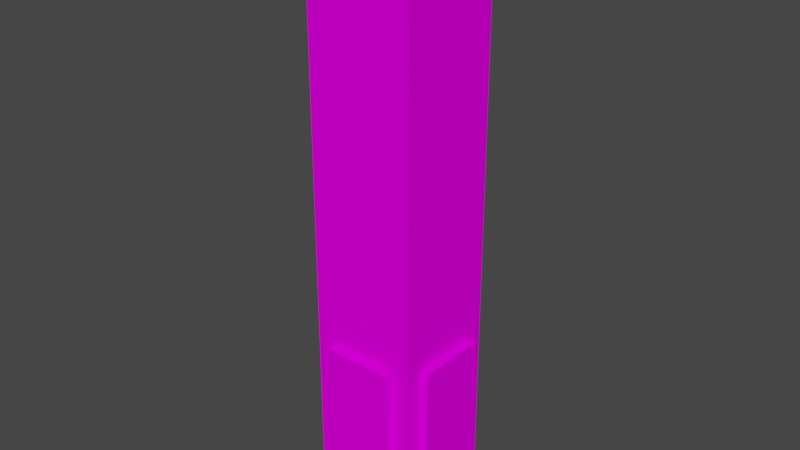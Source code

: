 # Source: icbm.blend  (saved by Blender 2.81.16; exported with 4.5.12 LTS)
import bpy
from mathutils import Matrix  # noqa: F401  (used for matrix-valued properties, if any)

bpy.ops.wm.read_factory_settings(use_empty=True)
scene = bpy.context.scene
scene.name = 'Scene'

# ---- collections
col_collection = bpy.data.collections.new('Collection'); scene.collection.children.link(col_collection)

# ---- images (referenced by path relative to the original .blend; pixels are not part of the script)
import os
ASSET_DIR = os.environ.get("B2B_ASSET_DIR", "")  # directory of the original .blend (textures are referenced by path, not embedded)
HERE = os.path.dirname(os.path.abspath(__file__))  # packed textures are extracted next to this script under _unpacked/

def load_image(name, relpath, width, height, colorspace="sRGB"):
    """Load a texture the original file referenced (path relative to the .blend, or extracted next to this script)."""
    p = next((c for c in (os.path.join(HERE, relpath), os.path.join(ASSET_DIR, relpath)) if relpath and os.path.exists(c)), "")
    if p:
        img = bpy.data.images.load(p, check_existing=True)
        img.name = name
    else:  # same state as the original file: an image datablock whose file is absent (Cycles renders it pink)
        img = bpy.data.images.new(name, width, height)
        img.source = "FILE"
        img.filepath = "//" + (relpath or name)
    img.colorspace_settings.name = colorspace
    return img
img_icbm_texture_2_png = load_image('icbm_texture_2.png', 'icbm_texture_2.png', 1024, 1024, 'sRGB')

# ---- materials (node trees are filled in below, after node groups)
mat_material_001 = bpy.data.materials.new('Material.001')
mat_material_001.use_transparent_shadow = False
mat_material_001.preview_render_type = 'CUBE'

# ---- material node trees
mat_material_001.use_nodes = True; mat_material_001.node_tree.nodes.clear()
_N = mat_material_001.node_tree.nodes; _L = mat_material_001.node_tree.links
n0 = _N.new('ShaderNodeOutputMaterial'); n0.name = 'Material Output'; n0.location = (300, 300)
n1 = _N.new('ShaderNodeBsdfPrincipled'); n1.name = 'Principled BSDF'; n1.location = (10, 300)
n1.distribution = 'GGX'
n1.subsurface_method = 'BURLEY'
n1.inputs[2].default_value = 0.0
n1.inputs[3].default_value = 1.45
n1.inputs[13].default_value = 0.0
n1.inputs[27].default_value = (0.0, 0.0, 0.0, 1.0)
n1.inputs[28].default_value = 1.0
n2 = _N.new('ShaderNodeTexImage'); n2.name = 'Image Texture'; n2.location = (-280, 280)
n2.image = img_icbm_texture_2_png
n2.interpolation = 'Closest'
_L.new(n1.outputs[0], n0.inputs[0])
_L.new(n2.outputs[0], n1.inputs[0])
n0.is_active_output = True

# ---- world
world_world = bpy.data.worlds.new('World'); scene.world = world_world
world_world.use_nodes = True; world_world.node_tree.nodes.clear()
_N = world_world.node_tree.nodes; _L = world_world.node_tree.links
n0 = _N.new('ShaderNodeOutputWorld'); n0.name = 'World Output'; n0.location = (300, 300)
n1 = _N.new('ShaderNodeBackground'); n1.name = 'Background'; n1.location = (10, 300)
n1.inputs[0].default_value = (0.05088, 0.05088, 0.05088, 1.0)
_L.new(n1.outputs[0], n0.inputs[0])
n0.is_active_output = True
world_world.color = (0.05088, 0.05088, 0.05088)
world_world.use_sun_shadow = False
world_world.sun_shadow_jitter_overblur = 0.0

# ---- meshes
me_cube = bpy.data.meshes.new('Cube')
me_cube.from_pydata([(0.375, 0.375, 2.0), (0.375, 0.375, -2.0), (0.375, -0.375, 2.0), (0.375, -0.375, -2.0), (-0.375, 0.375, 2.0), (-0.375, 0.375, -2.0), (-0.375, -0.375, 2.0), (-0.375, -0.375, -2.0)], [], [(0, 4, 6, 2), (3, 2, 6, 7), (7, 6, 4, 5), (5, 1, 3, 7), (1, 0, 2, 3), (5, 4, 0, 1)])
_uv = me_cube.uv_layers.new(name='UVMap')
_uv.uv.foreach_set('vector', [0.2812, 0.2812, 0.4688, 0.2812, 0.4688, 0.4688, 0.2812, 0.4688, 0.2188, 0.0, 0.2188, 0.75, 0.03125, 0.75, 0.03125, 0.0, 0.2188, 0.0, 0.2188, 0.75, 0.03125, 0.75, 0.03125, 0.0, 0.2812, 0.03125, 0.4688, 0.03125, 0.4688, 0.2188, 0.2812, 0.2188, 0.2188, 0.0, 0.2188, 0.75, 0.03125, 0.75, 0.03125, 0.0, 0.2188, 0.0, 0.2188, 0.75, 0.03125, 0.75, 0.03125, 0.0])
me_cube.materials.append(mat_material_001)
me_cube.use_remesh_preserve_volume = False
me_cube.use_remesh_preserve_attributes = False
me_cube.use_mirror_vertex_groups = False
me_cube.update()
me_cube_001 = bpy.data.meshes.new('Cube.001')
me_cube_001.from_pydata([(-0.25, -0.4375, -0.5), (-0.25, -0.4375, 0.5), (-0.25, 0.4375, -0.5), (-0.25, 0.4375, 0.5), (0.25, -0.4375, -0.5), (0.25, -0.4375, 0.5), (0.25, 0.4375, -0.5), (0.25, 0.4375, 0.5)], [], [(0, 1, 3, 2), (2, 3, 7, 6), (6, 7, 5, 4), (4, 5, 1, 0), (2, 6, 4, 0), (7, 3, 1, 5)])
_uv = me_cube_001.uv_layers.new(name='UVMap')
_uv.uv.foreach_set('vector', [0.5, 0.25, 0.75, 0.25, 0.75, 0.5, 0.5, 0.5, 0.5625, 0.0, 0.5625, 0.25, 0.6875, 0.25, 0.6875, 0.0, 0.75, 0.25, 0.75, 0.5, 0.5, 0.5, 0.5, 0.25, 0.5625, 0.0, 0.5625, 0.25, 0.6875, 0.25, 0.6875, 0.0, 0.6527, 0.101, 0.6527, 0.0003831, 0.8288, 0.0003832, 0.8288, 0.101, 0.9375, 0.25, 0.8125, 0.25, 0.8125, 0.0, 0.9375, 0.0])
me_cube_001.materials.append(mat_material_001)
me_cube_001.use_remesh_fix_poles = True
me_cube_001.use_remesh_preserve_attributes = False
me_cube_001.use_mirror_vertex_groups = False
me_cube_001.update()
me_cube_002 = bpy.data.meshes.new('Cube.002')
me_cube_002.from_pydata([(-0.4375, -0.25, -0.5), (-0.4375, -0.25, 0.5), (-0.4375, 0.25, -0.5), (-0.4375, 0.25, 0.5), (0.4375, -0.25, -0.5), (0.4375, -0.25, 0.5), (0.4375, 0.25, -0.5), (0.4375, 0.25, 0.5)], [], [(0, 1, 3, 2), (2, 3, 7, 6), (6, 7, 5, 4), (4, 5, 1, 0), (2, 6, 4, 0), (7, 3, 1, 5)])
_uv = me_cube_002.uv_layers.new(name='UVMap')
_uv.uv.foreach_set('vector', [0.5625, 0.0, 0.5625, 0.25, 0.6875, 0.25, 0.6875, 0.0, 0.4507, 0.7826, 0.4507, 0.5813, 0.6268, 0.5813, 0.6268, 0.7826, 0.5625, 0.0, 0.5625, 0.25, 0.6875, 0.25, 0.6875, 0.0, 0.75, 0.25, 0.75, 0.5, 0.5, 0.5, 0.5, 0.25, 0.7976, 0.899, 0.9737, 0.899, 0.9737, 0.9996, 0.7976, 0.9996, 0.8125, 0.25, 0.8125, 0.0, 0.9375, 0.0, 0.9375, 0.25])
me_cube_002.materials.append(mat_material_001)
me_cube_002.use_remesh_fix_poles = True
me_cube_002.use_remesh_preserve_attributes = False
me_cube_002.use_mirror_vertex_groups = False
me_cube_002.update()
me_cube_003 = bpy.data.meshes.new('Cube.003')
me_cube_003.from_pydata([(-0.3125, -0.3125, 2.0), (-0.3125, -0.3125, 2.125), (-0.3125, 0.3125, 2.0), (-0.3125, 0.3125, 2.125), (0.3125, -0.3125, 2.0), (0.3125, -0.3125, 2.125), (0.3125, 0.3125, 2.0), (0.3125, 0.3125, 2.125)], [], [(0, 1, 3, 2), (2, 3, 7, 6), (6, 7, 5, 4), (4, 5, 1, 0), (7, 3, 1, 5)])
_uv = me_cube_003.uv_layers.new(name='UVMap')
_uv.uv.foreach_set('vector', [0.2031, 0.75, 0.2031, 0.7969, 0.04688, 0.7969, 0.04688, 0.75, 0.2031, 0.75, 0.2031, 0.7969, 0.04688, 0.7969, 0.04688, 0.75, 0.04688, 0.75, 0.04688, 0.7969, 0.2031, 0.7969, 0.2031, 0.75, 0.04688, 0.75, 0.04688, 0.7969, 0.2031, 0.7969, 0.2031, 0.75, 0.2969, 0.7969, 0.4531, 0.7969, 0.4531, 0.9531, 0.2969, 0.9531])
me_cube_003.materials.append(mat_material_001)
me_cube_003.use_remesh_fix_poles = True
me_cube_003.use_remesh_preserve_attributes = False
me_cube_003.use_mirror_vertex_groups = False
me_cube_003.update()

# ---- objects
ob_shell = bpy.data.objects.new('SHELL', me_cube)
ob_fin0 = bpy.data.objects.new('FIN0', me_cube_001)
ob_fin1 = bpy.data.objects.new('FIN1', me_cube_002)
ob_warhead = bpy.data.objects.new('WARHEAD', me_cube_003)

# ---- transforms, parenting, visibility, modifiers, constraints
ob_shell.location = (0.0, 0.0, 1.257)
ob_shell.lock_rotations_4d = False
ob_shell.empty_display_type = 'ARROWS'
ob_shell.lineart.crease_threshold = 0.0
ob_fin0.location = (0.0, 0.0, 0.007421)
ob_fin0.lineart.crease_threshold = 0.0
ob_fin1.location = (0.0, 0.0, 0.0)
ob_fin1.lineart.crease_threshold = 0.0
ob_warhead.location = (0.0, 0.0, 1.257)
ob_warhead.lineart.crease_threshold = 0.0

# ---- collection membership
col_collection.objects.link(ob_shell)
col_collection.objects.link(ob_fin0)
col_collection.objects.link(ob_fin1)
col_collection.objects.link(ob_warhead)

# ---- scene / render settings (as saved in the file)
scene.frame_start = 1; scene.frame_end = 250; scene.frame_set(1)
scene.render.engine = 'BLENDER_EEVEE_NEXT'
scene.cycles.use_denoising = False
scene.cycles.samples = 128
scene.cycles.sampling_pattern = 'TABULATED_SOBOL'
scene.cycles.use_adaptive_sampling = False
scene.cycles.use_light_tree = False
scene.view_settings.view_transform = 'Filmic'
bpy.context.view_layer.update()

# ---- added for rendering (the .blend has no active camera and no usable light): camera, sun
cam_auto = bpy.data.cameras.new('AutoCamera')
cam_auto.lens = 50.0
cam_auto.sensor_width = 36.0
cam_auto.clip_end = 1000.0
ob_auto_camera = bpy.data.objects.new('AutoCamera', cam_auto)
scene.collection.objects.link(ob_auto_camera)
ob_auto_camera.location = (3.98458, -4.7815, 4.50758)
ob_auto_camera.rotation_euler = (1.09748, -7.21219e-08, 0.694738)
scene.camera = ob_auto_camera
light_auto_sun = bpy.data.lights.new('AutoSun', 'SUN')
light_auto_sun.energy = 3.0
light_auto_sun.angle = 0.0523599
ob_auto_sun = bpy.data.objects.new('AutoSun', light_auto_sun)
scene.collection.objects.link(ob_auto_sun)
ob_auto_sun.rotation_euler = (0.872665, 0.174533, 0.523599)
bpy.context.view_layer.update()
